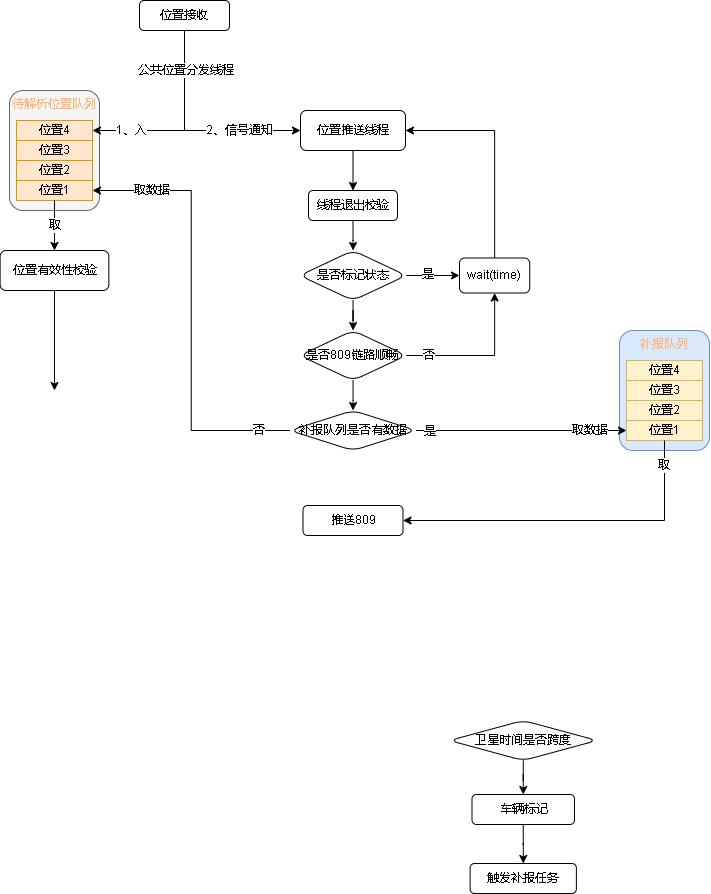

The diagram above was exported from draw.io. Its source (the exported page's mxGraphModel, read from the mxfile embedded in the PNG):
<mxGraphModel dx="677" dy="359" grid="1" gridSize="10" guides="1" tooltips="1" connect="1" arrows="1" fold="1" page="1" pageScale="1" pageWidth="827" pageHeight="1169" math="0" shadow="0">
  <root>
    <mxCell id="0" />
    <mxCell id="1" parent="0" />
    <mxCell id="a8c78l5ZNmUXM9-ktSDC-53" style="edgeStyle=orthogonalEdgeStyle;rounded=0;orthogonalLoop=1;jettySize=auto;html=1;fontColor=#000000;" edge="1" parent="1" source="a8c78l5ZNmUXM9-ktSDC-5" target="a8c78l5ZNmUXM9-ktSDC-52">
      <mxGeometry relative="1" as="geometry">
        <Array as="points">
          <mxPoint x="245" y="180" />
          <mxPoint x="353" y="180" />
        </Array>
      </mxGeometry>
    </mxCell>
    <mxCell id="a8c78l5ZNmUXM9-ktSDC-54" value="2、信号通知" style="edgeLabel;html=1;align=center;verticalAlign=middle;resizable=0;points=[];fontColor=#000000;" vertex="1" connectable="0" parent="a8c78l5ZNmUXM9-ktSDC-53">
      <mxGeometry x="0.6644" relative="1" as="geometry">
        <mxPoint x="-25" as="offset" />
      </mxGeometry>
    </mxCell>
    <mxCell id="a8c78l5ZNmUXM9-ktSDC-5" value="位置接收" style="rounded=1;whiteSpace=wrap;html=1;" vertex="1" parent="1">
      <mxGeometry x="200" y="50" width="90" height="30" as="geometry" />
    </mxCell>
    <mxCell id="a8c78l5ZNmUXM9-ktSDC-10" value="" style="edgeStyle=orthogonalEdgeStyle;rounded=0;orthogonalLoop=1;jettySize=auto;html=1;" edge="1" parent="1" source="a8c78l5ZNmUXM9-ktSDC-7" target="a8c78l5ZNmUXM9-ktSDC-9">
      <mxGeometry relative="1" as="geometry" />
    </mxCell>
    <mxCell id="a8c78l5ZNmUXM9-ktSDC-7" value="卫星时间是否跨度" style="rhombus;whiteSpace=wrap;html=1;rounded=1;" vertex="1" parent="1">
      <mxGeometry x="510" y="770" width="147.5" height="40" as="geometry" />
    </mxCell>
    <mxCell id="a8c78l5ZNmUXM9-ktSDC-13" value="" style="edgeStyle=orthogonalEdgeStyle;rounded=0;orthogonalLoop=1;jettySize=auto;html=1;" edge="1" parent="1" source="a8c78l5ZNmUXM9-ktSDC-9" target="a8c78l5ZNmUXM9-ktSDC-12">
      <mxGeometry relative="1" as="geometry" />
    </mxCell>
    <mxCell id="a8c78l5ZNmUXM9-ktSDC-9" value="车辆标记" style="whiteSpace=wrap;html=1;rounded=1;" vertex="1" parent="1">
      <mxGeometry x="532.5" y="844" width="102.5" height="30" as="geometry" />
    </mxCell>
    <mxCell id="a8c78l5ZNmUXM9-ktSDC-12" value="触发补报任务" style="whiteSpace=wrap;html=1;rounded=1;" vertex="1" parent="1">
      <mxGeometry x="530.62" y="913" width="106.25" height="30" as="geometry" />
    </mxCell>
    <mxCell id="a8c78l5ZNmUXM9-ktSDC-32" value="" style="group" vertex="1" connectable="0" parent="1">
      <mxGeometry x="70" y="140" width="90" height="120" as="geometry" />
    </mxCell>
    <mxCell id="a8c78l5ZNmUXM9-ktSDC-27" value="&lt;font color=&quot;#ffb570&quot;&gt;待解析位置队列&lt;/font&gt;" style="rounded=1;whiteSpace=wrap;html=1;verticalAlign=top;fillColor=#f5f5f5;fontColor=#333333;strokeColor=#666666;" vertex="1" parent="a8c78l5ZNmUXM9-ktSDC-32">
      <mxGeometry width="90" height="120" as="geometry" />
    </mxCell>
    <mxCell id="a8c78l5ZNmUXM9-ktSDC-28" value="&lt;font color=&quot;#000000&quot;&gt;位置4&lt;/font&gt;" style="rounded=0;whiteSpace=wrap;html=1;fillColor=#ffe6cc;strokeColor=#d79b00;" vertex="1" parent="a8c78l5ZNmUXM9-ktSDC-32">
      <mxGeometry x="7" y="30" width="76" height="20" as="geometry" />
    </mxCell>
    <mxCell id="a8c78l5ZNmUXM9-ktSDC-29" value="&lt;font color=&quot;#000000&quot;&gt;位置3&lt;/font&gt;" style="rounded=0;whiteSpace=wrap;html=1;fillColor=#ffe6cc;strokeColor=#d79b00;" vertex="1" parent="a8c78l5ZNmUXM9-ktSDC-32">
      <mxGeometry x="7" y="50" width="76" height="20" as="geometry" />
    </mxCell>
    <mxCell id="a8c78l5ZNmUXM9-ktSDC-30" value="&lt;font color=&quot;#000000&quot;&gt;位置2&lt;/font&gt;" style="rounded=0;whiteSpace=wrap;html=1;fillColor=#ffe6cc;strokeColor=#d79b00;" vertex="1" parent="a8c78l5ZNmUXM9-ktSDC-32">
      <mxGeometry x="7" y="70" width="76" height="20" as="geometry" />
    </mxCell>
    <mxCell id="a8c78l5ZNmUXM9-ktSDC-31" value="&lt;font color=&quot;#000000&quot;&gt;位置1&lt;/font&gt;" style="rounded=0;whiteSpace=wrap;html=1;fillColor=#ffe6cc;strokeColor=#d79b00;" vertex="1" parent="a8c78l5ZNmUXM9-ktSDC-32">
      <mxGeometry x="7" y="90" width="76" height="20" as="geometry" />
    </mxCell>
    <mxCell id="a8c78l5ZNmUXM9-ktSDC-33" value="" style="group" vertex="1" connectable="0" parent="1">
      <mxGeometry x="680" y="380" width="90" height="120" as="geometry" />
    </mxCell>
    <mxCell id="a8c78l5ZNmUXM9-ktSDC-34" value="&lt;font color=&quot;#ffb570&quot;&gt;补报队列&lt;/font&gt;" style="rounded=1;whiteSpace=wrap;html=1;verticalAlign=top;fillColor=#dae8fc;strokeColor=#6c8ebf;" vertex="1" parent="a8c78l5ZNmUXM9-ktSDC-33">
      <mxGeometry width="90" height="120" as="geometry" />
    </mxCell>
    <mxCell id="a8c78l5ZNmUXM9-ktSDC-35" value="&lt;font color=&quot;#000000&quot;&gt;位置4&lt;/font&gt;" style="rounded=0;whiteSpace=wrap;html=1;fillColor=#fff2cc;strokeColor=#d6b656;" vertex="1" parent="a8c78l5ZNmUXM9-ktSDC-33">
      <mxGeometry x="7" y="30" width="76" height="20" as="geometry" />
    </mxCell>
    <mxCell id="a8c78l5ZNmUXM9-ktSDC-36" value="&lt;font color=&quot;#000000&quot;&gt;位置3&lt;/font&gt;" style="rounded=0;whiteSpace=wrap;html=1;fillColor=#fff2cc;strokeColor=#d6b656;" vertex="1" parent="a8c78l5ZNmUXM9-ktSDC-33">
      <mxGeometry x="7" y="50" width="76" height="20" as="geometry" />
    </mxCell>
    <mxCell id="a8c78l5ZNmUXM9-ktSDC-37" value="&lt;font color=&quot;#000000&quot;&gt;位置2&lt;/font&gt;" style="rounded=0;whiteSpace=wrap;html=1;fillColor=#fff2cc;strokeColor=#d6b656;" vertex="1" parent="a8c78l5ZNmUXM9-ktSDC-33">
      <mxGeometry x="7" y="70" width="76" height="20" as="geometry" />
    </mxCell>
    <mxCell id="a8c78l5ZNmUXM9-ktSDC-38" value="&lt;font color=&quot;#000000&quot;&gt;位置1&lt;/font&gt;" style="rounded=0;whiteSpace=wrap;html=1;fillColor=#fff2cc;strokeColor=#d6b656;" vertex="1" parent="a8c78l5ZNmUXM9-ktSDC-33">
      <mxGeometry x="7" y="90" width="76" height="20" as="geometry" />
    </mxCell>
    <mxCell id="a8c78l5ZNmUXM9-ktSDC-44" style="edgeStyle=orthogonalEdgeStyle;rounded=0;orthogonalLoop=1;jettySize=auto;html=1;entryX=1;entryY=0.5;entryDx=0;entryDy=0;fontColor=#000000;exitX=0.5;exitY=1;exitDx=0;exitDy=0;" edge="1" parent="1" source="a8c78l5ZNmUXM9-ktSDC-5" target="a8c78l5ZNmUXM9-ktSDC-28">
      <mxGeometry relative="1" as="geometry" />
    </mxCell>
    <mxCell id="a8c78l5ZNmUXM9-ktSDC-45" value="1、入" style="edgeLabel;html=1;align=center;verticalAlign=middle;resizable=0;points=[];fontColor=#000000;" vertex="1" connectable="0" parent="a8c78l5ZNmUXM9-ktSDC-44">
      <mxGeometry x="0.4793" y="1" relative="1" as="geometry">
        <mxPoint x="-11" y="-1" as="offset" />
      </mxGeometry>
    </mxCell>
    <mxCell id="a8c78l5ZNmUXM9-ktSDC-55" value="公共位置分发线程" style="edgeLabel;html=1;align=center;verticalAlign=middle;resizable=0;points=[];fontColor=#000000;" vertex="1" connectable="0" parent="a8c78l5ZNmUXM9-ktSDC-44">
      <mxGeometry x="-0.6911" y="1" relative="1" as="geometry">
        <mxPoint y="10" as="offset" />
      </mxGeometry>
    </mxCell>
    <mxCell id="a8c78l5ZNmUXM9-ktSDC-46" style="edgeStyle=orthogonalEdgeStyle;rounded=0;orthogonalLoop=1;jettySize=auto;html=1;exitX=0.5;exitY=1;exitDx=0;exitDy=0;fontColor=#000000;" edge="1" parent="1" source="a8c78l5ZNmUXM9-ktSDC-31" target="a8c78l5ZNmUXM9-ktSDC-48">
      <mxGeometry relative="1" as="geometry">
        <mxPoint x="115" y="310" as="targetPoint" />
      </mxGeometry>
    </mxCell>
    <mxCell id="a8c78l5ZNmUXM9-ktSDC-47" value="取" style="edgeLabel;html=1;align=center;verticalAlign=middle;resizable=0;points=[];fontColor=#000000;" vertex="1" connectable="0" parent="a8c78l5ZNmUXM9-ktSDC-46">
      <mxGeometry x="-0.242" relative="1" as="geometry">
        <mxPoint y="6" as="offset" />
      </mxGeometry>
    </mxCell>
    <mxCell id="a8c78l5ZNmUXM9-ktSDC-51" style="edgeStyle=orthogonalEdgeStyle;rounded=0;orthogonalLoop=1;jettySize=auto;html=1;fontColor=#000000;" edge="1" parent="1" source="a8c78l5ZNmUXM9-ktSDC-48">
      <mxGeometry relative="1" as="geometry">
        <mxPoint x="115" y="440" as="targetPoint" />
      </mxGeometry>
    </mxCell>
    <mxCell id="a8c78l5ZNmUXM9-ktSDC-48" value="位置有效性校验" style="rounded=1;whiteSpace=wrap;html=1;fontFamily=Helvetica;fontSize=12;fontColor=default;align=center;strokeColor=default;fillColor=default;" vertex="1" parent="1">
      <mxGeometry x="60.62" y="300" width="108.75" height="40" as="geometry" />
    </mxCell>
    <mxCell id="a8c78l5ZNmUXM9-ktSDC-67" style="edgeStyle=orthogonalEdgeStyle;rounded=0;orthogonalLoop=1;jettySize=auto;html=1;entryX=0.5;entryY=0;entryDx=0;entryDy=0;fontColor=#000000;" edge="1" parent="1" source="a8c78l5ZNmUXM9-ktSDC-52" target="a8c78l5ZNmUXM9-ktSDC-65">
      <mxGeometry relative="1" as="geometry" />
    </mxCell>
    <mxCell id="a8c78l5ZNmUXM9-ktSDC-52" value="位置推送线程" style="rounded=1;whiteSpace=wrap;html=1;fontColor=#000000;" vertex="1" parent="1">
      <mxGeometry x="361" y="160" width="105" height="40" as="geometry" />
    </mxCell>
    <mxCell id="a8c78l5ZNmUXM9-ktSDC-63" value="" style="edgeStyle=orthogonalEdgeStyle;rounded=0;orthogonalLoop=1;jettySize=auto;html=1;fontColor=#000000;" edge="1" parent="1" source="a8c78l5ZNmUXM9-ktSDC-58" target="a8c78l5ZNmUXM9-ktSDC-62">
      <mxGeometry relative="1" as="geometry" />
    </mxCell>
    <mxCell id="a8c78l5ZNmUXM9-ktSDC-69" value="是" style="edgeLabel;html=1;align=center;verticalAlign=middle;resizable=0;points=[];fontColor=#000000;" vertex="1" connectable="0" parent="a8c78l5ZNmUXM9-ktSDC-63">
      <mxGeometry x="-0.1929" y="1" relative="1" as="geometry">
        <mxPoint as="offset" />
      </mxGeometry>
    </mxCell>
    <mxCell id="a8c78l5ZNmUXM9-ktSDC-79" style="edgeStyle=orthogonalEdgeStyle;rounded=0;orthogonalLoop=1;jettySize=auto;html=1;fontColor=#000000;" edge="1" parent="1" source="a8c78l5ZNmUXM9-ktSDC-58" target="a8c78l5ZNmUXM9-ktSDC-77">
      <mxGeometry relative="1" as="geometry" />
    </mxCell>
    <mxCell id="a8c78l5ZNmUXM9-ktSDC-58" value="是否标记状态" style="rhombus;whiteSpace=wrap;html=1;fontColor=#000000;rounded=1;" vertex="1" parent="1">
      <mxGeometry x="360.25" y="300" width="106.5" height="50" as="geometry" />
    </mxCell>
    <mxCell id="a8c78l5ZNmUXM9-ktSDC-64" style="edgeStyle=orthogonalEdgeStyle;rounded=0;orthogonalLoop=1;jettySize=auto;html=1;entryX=1;entryY=0.5;entryDx=0;entryDy=0;fontColor=#000000;" edge="1" parent="1" source="a8c78l5ZNmUXM9-ktSDC-62" target="a8c78l5ZNmUXM9-ktSDC-52">
      <mxGeometry relative="1" as="geometry">
        <Array as="points">
          <mxPoint x="555" y="180" />
        </Array>
      </mxGeometry>
    </mxCell>
    <mxCell id="a8c78l5ZNmUXM9-ktSDC-62" value="wait(time)" style="whiteSpace=wrap;html=1;fontColor=#000000;rounded=1;" vertex="1" parent="1">
      <mxGeometry x="520" y="307.5" width="70.25" height="35" as="geometry" />
    </mxCell>
    <mxCell id="a8c78l5ZNmUXM9-ktSDC-68" style="edgeStyle=orthogonalEdgeStyle;rounded=0;orthogonalLoop=1;jettySize=auto;html=1;fontColor=#000000;" edge="1" parent="1" source="a8c78l5ZNmUXM9-ktSDC-65" target="a8c78l5ZNmUXM9-ktSDC-58">
      <mxGeometry relative="1" as="geometry" />
    </mxCell>
    <mxCell id="a8c78l5ZNmUXM9-ktSDC-65" value="线程退出校验" style="rounded=1;whiteSpace=wrap;html=1;fontFamily=Helvetica;fontSize=12;fontColor=#000000;align=center;strokeColor=default;fillColor=default;" vertex="1" parent="1">
      <mxGeometry x="369" y="240" width="89" height="30" as="geometry" />
    </mxCell>
    <mxCell id="a8c78l5ZNmUXM9-ktSDC-80" style="edgeStyle=orthogonalEdgeStyle;rounded=0;orthogonalLoop=1;jettySize=auto;html=1;fontColor=#000000;" edge="1" parent="1" source="a8c78l5ZNmUXM9-ktSDC-77" target="a8c78l5ZNmUXM9-ktSDC-62">
      <mxGeometry relative="1" as="geometry" />
    </mxCell>
    <mxCell id="a8c78l5ZNmUXM9-ktSDC-81" value="否" style="edgeLabel;html=1;align=center;verticalAlign=middle;resizable=0;points=[];fontColor=#000000;" vertex="1" connectable="0" parent="a8c78l5ZNmUXM9-ktSDC-80">
      <mxGeometry x="-0.7695" y="-3" relative="1" as="geometry">
        <mxPoint x="4" y="-3" as="offset" />
      </mxGeometry>
    </mxCell>
    <mxCell id="a8c78l5ZNmUXM9-ktSDC-82" style="edgeStyle=orthogonalEdgeStyle;rounded=0;orthogonalLoop=1;jettySize=auto;html=1;entryX=1;entryY=0.5;entryDx=0;entryDy=0;fontColor=#000000;exitX=0;exitY=0.5;exitDx=0;exitDy=0;" edge="1" parent="1" source="a8c78l5ZNmUXM9-ktSDC-88" target="a8c78l5ZNmUXM9-ktSDC-31">
      <mxGeometry relative="1" as="geometry" />
    </mxCell>
    <mxCell id="a8c78l5ZNmUXM9-ktSDC-83" value="取数据" style="edgeLabel;html=1;align=center;verticalAlign=middle;resizable=0;points=[];fontColor=#000000;" vertex="1" connectable="0" parent="a8c78l5ZNmUXM9-ktSDC-82">
      <mxGeometry x="0.6492" y="-1" relative="1" as="geometry">
        <mxPoint x="-18" y="1" as="offset" />
      </mxGeometry>
    </mxCell>
    <mxCell id="a8c78l5ZNmUXM9-ktSDC-84" value="否" style="edgeLabel;html=1;align=center;verticalAlign=middle;resizable=0;points=[];fontColor=#000000;" vertex="1" connectable="0" parent="a8c78l5ZNmUXM9-ktSDC-82">
      <mxGeometry x="-0.8558" y="1" relative="1" as="geometry">
        <mxPoint y="-1" as="offset" />
      </mxGeometry>
    </mxCell>
    <mxCell id="a8c78l5ZNmUXM9-ktSDC-89" value="" style="edgeStyle=orthogonalEdgeStyle;rounded=0;orthogonalLoop=1;jettySize=auto;html=1;fontColor=#000000;" edge="1" parent="1" source="a8c78l5ZNmUXM9-ktSDC-77" target="a8c78l5ZNmUXM9-ktSDC-88">
      <mxGeometry relative="1" as="geometry" />
    </mxCell>
    <mxCell id="a8c78l5ZNmUXM9-ktSDC-77" value="是否809链路顺畅" style="rhombus;whiteSpace=wrap;html=1;fontColor=#000000;rounded=1;" vertex="1" parent="1">
      <mxGeometry x="360.25" y="380" width="106.5" height="50" as="geometry" />
    </mxCell>
    <mxCell id="a8c78l5ZNmUXM9-ktSDC-90" style="edgeStyle=orthogonalEdgeStyle;rounded=0;orthogonalLoop=1;jettySize=auto;html=1;fontColor=#000000;" edge="1" parent="1" source="a8c78l5ZNmUXM9-ktSDC-88" target="a8c78l5ZNmUXM9-ktSDC-38">
      <mxGeometry relative="1" as="geometry" />
    </mxCell>
    <mxCell id="a8c78l5ZNmUXM9-ktSDC-91" value="是" style="edgeLabel;html=1;align=center;verticalAlign=middle;resizable=0;points=[];fontColor=#000000;" vertex="1" connectable="0" parent="a8c78l5ZNmUXM9-ktSDC-90">
      <mxGeometry x="-0.7207" y="-1" relative="1" as="geometry">
        <mxPoint x="-16" as="offset" />
      </mxGeometry>
    </mxCell>
    <mxCell id="a8c78l5ZNmUXM9-ktSDC-92" value="取数据" style="edgeLabel;html=1;align=center;verticalAlign=middle;resizable=0;points=[];fontColor=#000000;" vertex="1" connectable="0" parent="a8c78l5ZNmUXM9-ktSDC-90">
      <mxGeometry x="0.6488" relative="1" as="geometry">
        <mxPoint as="offset" />
      </mxGeometry>
    </mxCell>
    <mxCell id="a8c78l5ZNmUXM9-ktSDC-88" value="补报队列是否有数据" style="rhombus;whiteSpace=wrap;html=1;fontColor=#000000;rounded=1;" vertex="1" parent="1">
      <mxGeometry x="350.5" y="460" width="126" height="40" as="geometry" />
    </mxCell>
    <mxCell id="a8c78l5ZNmUXM9-ktSDC-93" style="edgeStyle=orthogonalEdgeStyle;rounded=0;orthogonalLoop=1;jettySize=auto;html=1;exitX=0.5;exitY=1;exitDx=0;exitDy=0;fontColor=#000000;entryX=1;entryY=0.5;entryDx=0;entryDy=0;" edge="1" parent="1" source="a8c78l5ZNmUXM9-ktSDC-38" target="a8c78l5ZNmUXM9-ktSDC-95">
      <mxGeometry relative="1" as="geometry">
        <mxPoint x="725.2068965517242" y="550" as="targetPoint" />
      </mxGeometry>
    </mxCell>
    <mxCell id="a8c78l5ZNmUXM9-ktSDC-94" value="取" style="edgeLabel;html=1;align=center;verticalAlign=middle;resizable=0;points=[];fontColor=#000000;" vertex="1" connectable="0" parent="a8c78l5ZNmUXM9-ktSDC-93">
      <mxGeometry x="-0.2137" y="1" relative="1" as="geometry">
        <mxPoint x="53" y="-56" as="offset" />
      </mxGeometry>
    </mxCell>
    <mxCell id="a8c78l5ZNmUXM9-ktSDC-95" value="推送809" style="rounded=1;whiteSpace=wrap;html=1;fontColor=#000000;" vertex="1" parent="1">
      <mxGeometry x="363.5" y="555" width="100" height="30" as="geometry" />
    </mxCell>
  </root>
</mxGraphModel>